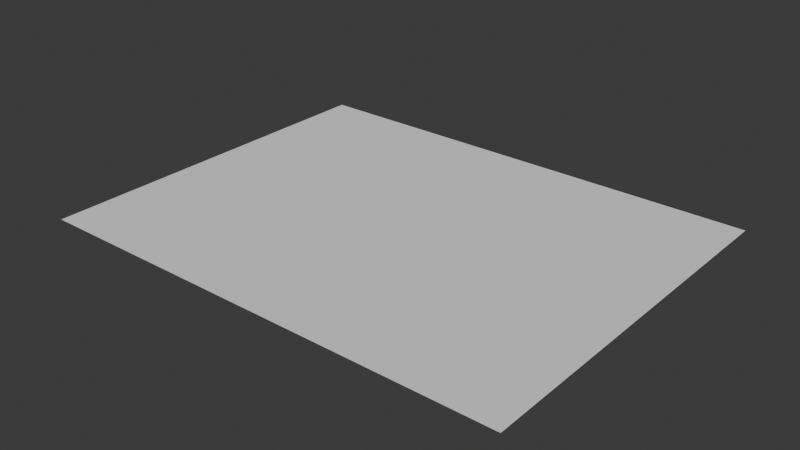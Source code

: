 # Source: 002_DuvetModelling_Simulationblend.blend  (saved by Blender 5.0.118; exported with 4.5.12 LTS)
import bpy
from mathutils import Matrix  # noqa: F401  (used for matrix-valued properties, if any)

bpy.ops.wm.read_factory_settings(use_empty=True)
scene = bpy.context.scene
scene.name = 'Scene'

# ---- collections
col_mesh = bpy.data.collections.new('mesh'); scene.collection.children.link(col_mesh)
col_lights = bpy.data.collections.new('lights'); scene.collection.children.link(col_lights)
col_misc = bpy.data.collections.new('misc'); scene.collection.children.link(col_misc)
col_link_bed = bpy.data.collections.new('LINK_bed')  # instanced only; not linked into the scene

# ---- world
world_world = bpy.data.worlds.new('World'); scene.world = world_world
world_world.use_nodes = True; world_world.node_tree.nodes.clear()
_N = world_world.node_tree.nodes; _L = world_world.node_tree.links
n0 = _N.new('ShaderNodeOutputWorld'); n0.name = 'World Output'; n0.location = (300, 300)
n1 = _N.new('ShaderNodeBackground'); n1.name = 'Background'; n1.location = (10, 300)
n1.inputs[0].default_value = (0.05088, 0.05088, 0.05088, 1.0)
_L.new(n1.outputs[0], n0.inputs[0])
n0.is_active_output = True
world_world.color = (0.05088, 0.05088, 0.05088)
world_world.sun_shadow_jitter_overblur = 0.0

# ---- meshes
me_plane = bpy.data.meshes.new('Plane')
me_plane.from_pydata([(-53.96, -41.8, 0.0), (53.96, -41.8, 0.0), (-53.96, 41.8, 0.0), (53.96, 41.8, 0.0), (43.17, 31.35, 0.0), (43.17, 20.9, 0.0), (43.17, 10.45, 0.0), (43.17, 9.537e-07, 0.0), (43.17, -10.45, 0.0), (43.17, -20.9, 0.0), (43.17, -31.35, 0.0), (32.37, 31.35, 0.0), (32.37, 20.9, 0.0), (32.37, 10.45, 0.0), (32.37, 9.537e-07, 0.0), (32.37, -10.45, 0.0), (32.37, -20.9, 0.0), (32.37, -31.35, 0.0), (-43.17, -41.8, 0.0), (-32.37, -41.8, 0.0), (-21.58, -41.8, 0.0), (-10.79, -41.8, 0.0), (0.0, -41.8, 0.0), (10.79, -41.8, 0.0), (21.58, -41.8, 0.0), (32.37, -41.8, 0.0), (43.17, -41.8, 0.0), (43.17, 41.8, 0.0), (32.37, 41.8, 0.0), (21.58, 41.8, 0.0), (10.79, 41.8, 0.0), (0.0, 41.8, 0.0), (-10.79, 41.8, 0.0), (-21.58, 41.8, 0.0), (-32.37, 41.8, 0.0), (-43.17, 41.8, 0.0), (21.58, 31.35, 0.0), (21.58, 20.9, 0.0), (21.58, 10.45, 0.0), (21.58, 9.537e-07, 0.0), (21.58, -10.45, 0.0), (21.58, -20.9, 0.0), (21.58, -31.35, 0.0), (10.79, 31.35, 0.0), (10.79, 20.9, 0.0), (10.79, 10.45, 0.0), (10.79, 9.537e-07, 0.0), (10.79, -10.45, 0.0), (10.79, -20.9, 0.0), (10.79, -31.35, 0.0), (0.0, 31.35, 0.0), (0.0, 20.9, 0.0), (0.0, 10.45, 0.0), (0.0, 9.537e-07, 0.0), (0.0, -10.45, 0.0), (0.0, -20.9, 0.0), (0.0, -31.35, 0.0), (-10.79, 31.35, 0.0), (-10.79, 20.9, 0.0), (-10.79, 10.45, 0.0), (-10.79, 9.537e-07, 0.0), (-10.79, -10.45, 0.0), (-10.79, -20.9, 0.0), (-10.79, -31.35, 0.0), (-21.58, 31.35, 0.0), (-21.58, 20.9, 0.0), (-21.58, 10.45, 0.0), (-21.58, 9.537e-07, 0.0), (-21.58, -10.45, 0.0), (-21.58, -20.9, 0.0), (-21.58, -31.35, 0.0), (-32.37, 31.35, 0.0), (-32.37, 20.9, 0.0), (-32.37, 10.45, 0.0), (-32.37, 9.537e-07, 0.0), (-32.37, -10.45, 0.0), (-32.37, -20.9, 0.0), (-32.37, -31.35, 0.0), (-43.17, 31.35, 0.0), (-43.17, 20.9, 0.0), (-43.17, 10.45, 0.0), (-43.17, 9.537e-07, 0.0), (-43.17, -10.45, 0.0), (-43.17, -20.9, 0.0), (-43.17, -31.35, 0.0), (53.96, 31.35, 0.0), (53.96, 20.9, 0.0), (53.96, 10.45, 0.0), (53.96, 9.537e-07, 0.0), (53.96, -10.45, 0.0), (53.96, -20.9, 0.0), (53.96, -31.35, 0.0), (-53.96, -31.35, 0.0), (-53.96, -20.9, 0.0), (-53.96, -10.45, 0.0), (-53.96, -9.537e-07, 0.0), (-53.96, 10.45, 0.0), (-53.96, 20.9, 0.0), (-53.96, 31.35, 0.0)], [], [(11, 4, 27, 28), (88, 87, 6, 7), (25, 26, 10, 17), (83, 76, 75, 82), (19, 20, 70, 77), (59, 52, 51, 58), (54, 47, 46, 53), (49, 42, 41, 48), (98, 78, 35, 2), (85, 3, 27, 4), (42, 17, 16, 41), (41, 16, 15, 40), (40, 15, 14, 39), (39, 14, 13, 38), (38, 13, 12, 37), (37, 12, 11, 36), (23, 24, 42, 49), (17, 10, 9, 16), (48, 41, 40, 47), (47, 40, 39, 46), (46, 39, 38, 45), (45, 38, 37, 44), (44, 37, 36, 43), (22, 23, 49, 56), (56, 49, 48, 55), (55, 48, 47, 54), (16, 9, 8, 15), (53, 46, 45, 52), (52, 45, 44, 51), (51, 44, 43, 50), (21, 22, 56, 63), (63, 56, 55, 62), (62, 55, 54, 61), (61, 54, 53, 60), (60, 53, 52, 59), (15, 8, 7, 14), (58, 51, 50, 57), (20, 21, 63, 70), (70, 63, 62, 69), (69, 62, 61, 68), (68, 61, 60, 67), (67, 60, 59, 66), (66, 59, 58, 65), (65, 58, 57, 64), (14, 7, 6, 13), (77, 70, 69, 76), (76, 69, 68, 75), (75, 68, 67, 74), (74, 67, 66, 73), (73, 66, 65, 72), (72, 65, 64, 71), (18, 19, 77, 84), (84, 77, 76, 83), (13, 6, 5, 12), (82, 75, 74, 81), (81, 74, 73, 80), (80, 73, 72, 79), (79, 72, 71, 78), (1, 91, 10, 26), (91, 90, 9, 10), (90, 89, 8, 9), (89, 88, 7, 8), (86, 85, 4, 5), (0, 18, 84, 92), (92, 84, 83, 93), (93, 83, 82, 94), (94, 82, 81, 95), (95, 81, 80, 96), (96, 80, 79, 97), (97, 79, 78, 98), (87, 86, 5, 6), (24, 25, 17, 42), (78, 71, 34, 35), (71, 64, 33, 34), (64, 57, 32, 33), (57, 50, 31, 32), (50, 43, 30, 31), (43, 36, 29, 30), (36, 11, 28, 29), (12, 5, 4, 11)])
_uv = me_plane.uv_layers.new(name='UVMap')
_uv.uv.foreach_set('vector', [0.8, 0.875, 0.9, 0.875, 0.9, 1.0, 0.8, 1.0, 1.0, 0.5, 1.0, 0.625, 0.9, 0.625, 0.9, 0.5, 0.8, 0.0, 0.9, 0.0, 0.9, 0.125, 0.8, 0.125, 0.1, 0.25, 0.2, 0.25, 0.2, 0.375, 0.1, 0.375, 0.2, 0.0, 0.3, 0.0, 0.3, 0.125, 0.2, 0.125, 0.4, 0.625, 0.5, 0.625, 0.5, 0.75, 0.4, 0.75, 0.5, 0.375, 0.6, 0.375, 0.6, 0.5, 0.5, 0.5, 0.6, 0.125, 0.7, 0.125, 0.7, 0.25, 0.6, 0.25, 0.0, 0.875, 0.1, 0.875, 0.1, 1.0, 0.0, 1.0, 1.0, 0.875, 1.0, 1.0, 0.9, 1.0, 0.9, 0.875, 0.7, 0.125, 0.8, 0.125, 0.8, 0.25, 0.7, 0.25, 0.7, 0.25, 0.8, 0.25, 0.8, 0.375, 0.7, 0.375, 0.7, 0.375, 0.8, 0.375, 0.8, 0.5, 0.7, 0.5, 0.7, 0.5, 0.8, 0.5, 0.8, 0.625, 0.7, 0.625, 0.7, 0.625, 0.8, 0.625, 0.8, 0.75, 0.7, 0.75, 0.7, 0.75, 0.8, 0.75, 0.8, 0.875, 0.7, 0.875, 0.6, 0.0, 0.7, 0.0, 0.7, 0.125, 0.6, 0.125, 0.8, 0.125, 0.9, 0.125, 0.9, 0.25, 0.8, 0.25, 0.6, 0.25, 0.7, 0.25, 0.7, 0.375, 0.6, 0.375, 0.6, 0.375, 0.7, 0.375, 0.7, 0.5, 0.6, 0.5, 0.6, 0.5, 0.7, 0.5, 0.7, 0.625, 0.6, 0.625, 0.6, 0.625, 0.7, 0.625, 0.7, 0.75, 0.6, 0.75, 0.6, 0.75, 0.7, 0.75, 0.7, 0.875, 0.6, 0.875, 0.5, 0.0, 0.6, 0.0, 0.6, 0.125, 0.5, 0.125, 0.5, 0.125, 0.6, 0.125, 0.6, 0.25, 0.5, 0.25, 0.5, 0.25, 0.6, 0.25, 0.6, 0.375, 0.5, 0.375, 0.8, 0.25, 0.9, 0.25, 0.9, 0.375, 0.8, 0.375, 0.5, 0.5, 0.6, 0.5, 0.6, 0.625, 0.5, 0.625, 0.5, 0.625, 0.6, 0.625, 0.6, 0.75, 0.5, 0.75, 0.5, 0.75, 0.6, 0.75, 0.6, 0.875, 0.5, 0.875, 0.4, 0.0, 0.5, 0.0, 0.5, 0.125, 0.4, 0.125, 0.4, 0.125, 0.5, 0.125, 0.5, 0.25, 0.4, 0.25, 0.4, 0.25, 0.5, 0.25, 0.5, 0.375, 0.4, 0.375, 0.4, 0.375, 0.5, 0.375, 0.5, 0.5, 0.4, 0.5, 0.4, 0.5, 0.5, 0.5, 0.5, 0.625, 0.4, 0.625, 0.8, 0.375, 0.9, 0.375, 0.9, 0.5, 0.8, 0.5, 0.4, 0.75, 0.5, 0.75, 0.5, 0.875, 0.4, 0.875, 0.3, 0.0, 0.4, 0.0, 0.4, 0.125, 0.3, 0.125, 0.3, 0.125, 0.4, 0.125, 0.4, 0.25, 0.3, 0.25, 0.3, 0.25, 0.4, 0.25, 0.4, 0.375, 0.3, 0.375, 0.3, 0.375, 0.4, 0.375, 0.4, 0.5, 0.3, 0.5, 0.3, 0.5, 0.4, 0.5, 0.4, 0.625, 0.3, 0.625, 0.3, 0.625, 0.4, 0.625, 0.4, 0.75, 0.3, 0.75, 0.3, 0.75, 0.4, 0.75, 0.4, 0.875, 0.3, 0.875, 0.8, 0.5, 0.9, 0.5, 0.9, 0.625, 0.8, 0.625, 0.2, 0.125, 0.3, 0.125, 0.3, 0.25, 0.2, 0.25, 0.2, 0.25, 0.3, 0.25, 0.3, 0.375, 0.2, 0.375, 0.2, 0.375, 0.3, 0.375, 0.3, 0.5, 0.2, 0.5, 0.2, 0.5, 0.3, 0.5, 0.3, 0.625, 0.2, 0.625, 0.2, 0.625, 0.3, 0.625, 0.3, 0.75, 0.2, 0.75, 0.2, 0.75, 0.3, 0.75, 0.3, 0.875, 0.2, 0.875, 0.1, 0.0, 0.2, 0.0, 0.2, 0.125, 0.1, 0.125, 0.1, 0.125, 0.2, 0.125, 0.2, 0.25, 0.1, 0.25, 0.8, 0.625, 0.9, 0.625, 0.9, 0.75, 0.8, 0.75, 0.1, 0.375, 0.2, 0.375, 0.2, 0.5, 0.1, 0.5, 0.1, 0.5, 0.2, 0.5, 0.2, 0.625, 0.1, 0.625, 0.1, 0.625, 0.2, 0.625, 0.2, 0.75, 0.1, 0.75, 0.1, 0.75, 0.2, 0.75, 0.2, 0.875, 0.1, 0.875, 1.0, 0.0, 1.0, 0.125, 0.9, 0.125, 0.9, 0.0, 1.0, 0.125, 1.0, 0.25, 0.9, 0.25, 0.9, 0.125, 1.0, 0.25, 1.0, 0.375, 0.9, 0.375, 0.9, 0.25, 1.0, 0.375, 1.0, 0.5, 0.9, 0.5, 0.9, 0.375, 1.0, 0.75, 1.0, 0.875, 0.9, 0.875, 0.9, 0.75, 0.0, 0.0, 0.1, 0.0, 0.1, 0.125, 0.0, 0.125, 0.0, 0.125, 0.1, 0.125, 0.1, 0.25, 0.0, 0.25, 0.0, 0.25, 0.1, 0.25, 0.1, 0.375, 0.0, 0.375, 0.0, 0.375, 0.1, 0.375, 0.1, 0.5, 0.0, 0.5, 0.0, 0.5, 0.1, 0.5, 0.1, 0.625, 0.0, 0.625, 0.0, 0.625, 0.1, 0.625, 0.1, 0.75, 0.0, 0.75, 0.0, 0.75, 0.1, 0.75, 0.1, 0.875, 0.0, 0.875, 1.0, 0.625, 1.0, 0.75, 0.9, 0.75, 0.9, 0.625, 0.7, 0.0, 0.8, 0.0, 0.8, 0.125, 0.7, 0.125, 0.1, 0.875, 0.2, 0.875, 0.2, 1.0, 0.1, 1.0, 0.2, 0.875, 0.3, 0.875, 0.3, 1.0, 0.2, 1.0, 0.3, 0.875, 0.4, 0.875, 0.4, 1.0, 0.3, 1.0, 0.4, 0.875, 0.5, 0.875, 0.5, 1.0, 0.4, 1.0, 0.5, 0.875, 0.6, 0.875, 0.6, 1.0, 0.5, 1.0, 0.6, 0.875, 0.7, 0.875, 0.7, 1.0, 0.6, 1.0, 0.7, 0.875, 0.8, 0.875, 0.8, 1.0, 0.7, 1.0, 0.8, 0.75, 0.9, 0.75, 0.9, 0.875, 0.8, 0.875])
me_plane.update()

# ---- objects
ob_link_bed = bpy.data.objects.new('LINK_bed', None)
ob_plane = bpy.data.objects.new('Plane', me_plane)

# ---- transforms, parenting, visibility, modifiers, constraints
ob_link_bed.location = (0.0, 0.0, 0.0)
ob_link_bed.instance_type = 'COLLECTION'
ob_plane.location = (-8.913, -34.89, 84.13)
ob_link_bed.instance_collection = col_link_bed

# ---- collection membership
col_misc.objects.link(ob_link_bed)
col_misc.objects.link(ob_plane)

# ---- scene / render settings (as saved in the file)
scene.frame_start = 1; scene.frame_end = 250; scene.frame_set(1)
scene.render.engine = 'BLENDER_EEVEE_NEXT'
scene.render.bake_bias = 0.0
scene.render.bake_samples = 0
scene.cycles.feature_set = 'EXPERIMENTAL'
bpy.context.view_layer.update()

# ---- added for rendering (the .blend has no active camera and no usable light): camera, sun
cam_auto = bpy.data.cameras.new('AutoCamera')
cam_auto.lens = 50.0
cam_auto.sensor_width = 36.0
cam_auto.clip_end = 2216.6
ob_auto_camera = bpy.data.objects.new('AutoCamera', cam_auto)
scene.collection.objects.link(ob_auto_camera)
ob_auto_camera.location = (117.389, -186.454, 185.17)
ob_auto_camera.rotation_euler = (1.09748, -7.21219e-08, 0.694738)
scene.camera = ob_auto_camera
light_auto_sun = bpy.data.lights.new('AutoSun', 'SUN')
light_auto_sun.energy = 3.0
light_auto_sun.angle = 0.0523599
ob_auto_sun = bpy.data.objects.new('AutoSun', light_auto_sun)
scene.collection.objects.link(ob_auto_sun)
ob_auto_sun.rotation_euler = (0.872665, 0.174533, 0.523599)
bpy.context.view_layer.update()

